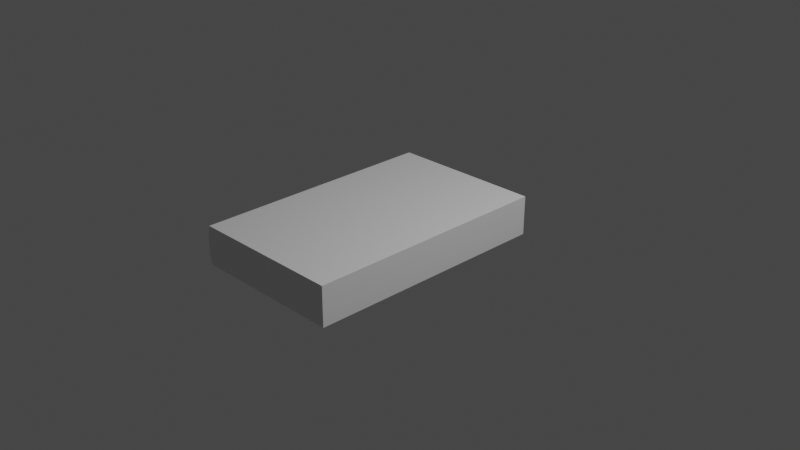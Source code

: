 # Source: Book1.blend  (saved by Blender 2.92.15; exported with 4.5.12 LTS)
import bpy
from mathutils import Matrix  # noqa: F401  (used for matrix-valued properties, if any)

bpy.ops.wm.read_factory_settings(use_empty=True)
scene = bpy.context.scene
scene.name = 'Scene'

# ---- collections
col_collection = bpy.data.collections.new('Collection'); scene.collection.children.link(col_collection)

# ---- materials (node trees are filled in below, after node groups)
mat_material = bpy.data.materials.new('Material')
mat_material.alpha_threshold = 0.0
mat_material.use_transparent_shadow = False
mat_material.line_color = (0.0, 0.0, 0.0, 1.0)

# ---- material node trees
mat_material.use_nodes = True; mat_material.node_tree.nodes.clear()
_N = mat_material.node_tree.nodes; _L = mat_material.node_tree.links
n0 = _N.new('ShaderNodeOutputMaterial'); n0.name = 'Material Output'; n0.location = (300, 300)
n1 = _N.new('ShaderNodeBsdfPrincipled'); n1.name = 'Principled BSDF'; n1.location = (10, 300)
n1.distribution = 'GGX'
n1.subsurface_method = 'BURLEY'
n1.inputs[2].default_value = 0.4
n1.inputs[3].default_value = 1.45
n1.inputs[27].default_value = (0.0, 0.0, 0.0, 1.0)
n1.inputs[28].default_value = 1.0
_L.new(n1.outputs[0], n0.inputs[0])
n0.is_active_output = True

# ---- world
world_world = bpy.data.worlds.new('World'); scene.world = world_world
world_world.use_nodes = True; world_world.node_tree.nodes.clear()
_N = world_world.node_tree.nodes; _L = world_world.node_tree.links
n0 = _N.new('ShaderNodeOutputWorld'); n0.name = 'World Output'; n0.location = (300, 300)
n1 = _N.new('ShaderNodeBackground'); n1.name = 'Background'; n1.location = (10, 300)
n1.inputs[0].default_value = (0.05088, 0.05088, 0.05088, 1.0)
_L.new(n1.outputs[0], n0.inputs[0])
n0.is_active_output = True
world_world.color = (0.05088, 0.05088, 0.05088)
world_world.use_sun_shadow = False
world_world.sun_shadow_jitter_overblur = 0.0

# ---- cameras
cam_camera = bpy.data.cameras.new('Camera')
cam_camera.clip_end = 100.0
cam_camera.ortho_scale = 7.314

# ---- lights
light_light = bpy.data.lights.new('Light', 'POINT')
light_light.transmission_factor = 0.0
light_light.energy = 1000.0
light_light.shadow_soft_size = 0.1
light_light.shadow_maximum_resolution = 0.006
light_light.use_absolute_resolution = True

# ---- meshes
me_cube = bpy.data.meshes.new('Cube')
me_cube.from_pydata([(0.9904, 1.0, 2.73), (1.0, 1.0, -0.2549), (0.9904, -1.673, 2.73), (1.0, -1.673, -0.2549), (0.5647, 1.0, 2.745), (0.5742, 1.0, -0.2398), (0.5647, -1.673, 2.745), (0.5742, -1.673, -0.2398), (0.9986, -1.088, -0.2565), (0.9921, -0.9262, -0.2567), (0.9926, -0.06204, -0.2559), (0.994, 0.1083, -0.2557), (0.7867, 1.0, -0.2949), (0.7776, -1.673, 2.737), (0.7867, -1.673, -0.2949), (0.7776, 1.0, 2.737), (0.6803, 1.0, -0.2911), (0.6711, -1.673, 2.741), (0.6803, -1.673, -0.2911), (0.6711, 1.0, 2.741), (0.8932, -1.673, -0.2987), (0.884, 1.0, 2.734), (0.8932, 1.0, -0.2987), (0.884, -1.673, 2.734), (0.8932, -0.3713, -0.2987), (0.9923, -0.3723, -0.2563), (0.5742, -0.3817, -0.2398), (0.7867, -0.3737, -0.2949), (0.6803, -0.3761, -0.2911)], [], [(19, 4, 6, 17), (18, 17, 6, 7), (7, 6, 4, 5, 26), (1, 0, 2, 3, 8, 9, 25, 10, 11), (22, 21, 0, 1), (22, 1, 11, 10, 25, 24), (16, 12, 27, 28), (16, 19, 15, 12), (20, 23, 13, 14), (21, 15, 13, 23), (5, 4, 19, 16), (5, 16, 28, 26), (14, 13, 17, 18), (15, 19, 17, 13), (0, 21, 23, 2), (3, 2, 23, 20), (12, 22, 24, 27), (12, 15, 21, 22), (26, 28, 18, 7), (24, 25, 9, 8, 3, 20), (27, 24, 20, 14), (28, 27, 14, 18)])
_uv = me_cube.uv_layers.new(name='UVMap')
_uv.uv.foreach_set('vector', [0.8893, 0.03917, 0.9887, 0.03917, 0.9887, 0.3108, 0.8893, 0.3108, 0.5894, 0.242, 0.9706, 0.242, 0.9706, 0.3089, 0.5894, 0.3089, 0.5173, 0.9897, 0.9227, 0.9897, 0.9227, 0.3803, 0.5173, 0.3803, 0.5173, 0.7224, 0.4662, 0.3933, 0.07377, 0.3933, 0.07377, 0.9967, 0.4662, 0.9967, 0.4662, 0.9043, 0.4662, 0.8833, 0.4662, 0.7741, 0.4662, 0.6665, 0.4662, 0.6132, 0.5862, 0.2534, 0.9738, 0.2534, 0.9738, 0.3218, 0.5862, 0.3218, 0.1022, 0.02258, 0.02444, 0.02258, 0.02444, 0.1225, 0.02444, 0.2711, 0.02835, 0.3546, 0.1022, 0.3285, 0.2578, 0.02258, 0.18, 0.02258, 0.18, 0.3289, 0.2578, 0.3294, 0.5862, 0.1166, 0.9738, 0.1166, 0.9738, 0.185, 0.5862, 0.185, 0.5894, 0.108, 0.9706, 0.108, 0.9706, 0.175, 0.5894, 0.175, 0.6907, 0.03917, 0.79, 0.03917, 0.79, 0.3108, 0.6907, 0.3108, 0.5862, 0.04819, 0.9738, 0.04819, 0.9738, 0.1166, 0.5862, 0.1166, 0.3356, 0.02258, 0.2578, 0.02258, 0.2578, 0.3294, 0.3356, 0.3306, 0.5894, 0.175, 0.9706, 0.175, 0.9706, 0.242, 0.5894, 0.242, 0.79, 0.03917, 0.8893, 0.03917, 0.8893, 0.3108, 0.79, 0.3108, 0.5913, 0.03917, 0.6907, 0.03917, 0.6907, 0.3108, 0.5913, 0.3108, 0.5894, 0.04108, 0.9706, 0.04108, 0.9706, 0.108, 0.5894, 0.108, 0.18, 0.02258, 0.1022, 0.02258, 0.1022, 0.3285, 0.18, 0.3289, 0.5862, 0.185, 0.9738, 0.185, 0.9738, 0.2534, 0.5862, 0.2534, 0.5553, 0.03356, 0.4826, 0.03204, 0.4826, 0.3467, 0.5553, 0.3467, 0.3374, 0.03078, 0.2684, 0.06481, 0.2721, 0.1751, 0.2647, 0.2373, 0.2647, 0.3467, 0.3374, 0.3467, 0.41, 0.03141, 0.3374, 0.03078, 0.3374, 0.3467, 0.41, 0.3467, 0.4826, 0.03204, 0.41, 0.03141, 0.41, 0.3467, 0.4826, 0.3467])
_ca = me_cube.color_attributes.new('Col', 'BYTE_COLOR', 'CORNER')
_ca.data.foreach_set('color', [1.0, 1.0, 1.0, 1.0, 1.0, 1.0, 1.0, 1.0, 1.0, 1.0, 1.0, 1.0, 1.0, 1.0, 1.0, 1.0, 1.0, 1.0, 1.0, 1.0, 1.0, 1.0, 1.0, 1.0, 1.0, 1.0, 1.0, 1.0, 1.0, 1.0, 1.0, 1.0, 1.0, 1.0, 1.0, 1.0, 1.0, 1.0, 1.0, 1.0, 1.0, 1.0, 1.0, 1.0, 1.0, 1.0, 1.0, 1.0, 1.0, 1.0, 1.0, 1.0, 1.0, 1.0, 1.0, 1.0, 1.0, 1.0, 1.0, 1.0, 1.0, 1.0, 1.0, 1.0, 1.0, 1.0, 1.0, 1.0, 1.0, 1.0, 1.0, 1.0, 1.0, 1.0, 1.0, 1.0, 1.0, 1.0, 1.0, 1.0, 1.0, 1.0, 1.0, 1.0, 1.0, 1.0, 1.0, 1.0, 1.0, 1.0, 1.0, 1.0, 1.0, 1.0, 1.0, 1.0, 1.0, 1.0, 1.0, 1.0, 1.0, 1.0, 1.0, 1.0, 1.0, 1.0, 1.0, 1.0, 1.0, 1.0, 1.0, 1.0, 1.0, 1.0, 1.0, 1.0, 1.0, 1.0, 1.0, 1.0, 1.0, 1.0, 1.0, 1.0, 1.0, 1.0, 1.0, 1.0, 1.0, 1.0, 1.0, 1.0, 1.0, 1.0, 1.0, 1.0, 1.0, 1.0, 1.0, 1.0, 1.0, 1.0, 1.0, 1.0, 1.0, 1.0, 1.0, 1.0, 1.0, 1.0, 1.0, 1.0, 1.0, 1.0, 1.0, 1.0, 1.0, 1.0, 1.0, 1.0, 1.0, 1.0, 1.0, 1.0, 1.0, 1.0, 1.0, 1.0, 1.0, 1.0, 1.0, 1.0, 1.0, 1.0, 1.0, 1.0, 1.0, 1.0, 1.0, 1.0, 1.0, 1.0, 1.0, 1.0, 1.0, 1.0, 1.0, 1.0, 1.0, 1.0, 1.0, 1.0, 1.0, 1.0, 1.0, 1.0, 1.0, 1.0, 1.0, 1.0, 1.0, 1.0, 1.0, 1.0, 1.0, 1.0, 1.0, 1.0, 1.0, 1.0, 1.0, 1.0, 1.0, 1.0, 1.0, 1.0, 1.0, 1.0, 1.0, 1.0, 1.0, 1.0, 1.0, 1.0, 1.0, 1.0, 1.0, 1.0, 1.0, 1.0, 1.0, 1.0, 1.0, 1.0, 1.0, 1.0, 1.0, 1.0, 1.0, 1.0, 1.0, 1.0, 1.0, 1.0, 1.0, 1.0, 1.0, 1.0, 1.0, 1.0, 1.0, 1.0, 1.0, 1.0, 1.0, 1.0, 1.0, 1.0, 1.0, 1.0, 1.0, 1.0, 1.0, 1.0, 1.0, 1.0, 1.0, 1.0, 1.0, 1.0, 1.0, 1.0, 1.0, 1.0, 1.0, 1.0, 1.0, 1.0, 1.0, 1.0, 1.0, 1.0, 1.0, 1.0, 1.0, 1.0, 1.0, 1.0, 1.0, 1.0, 1.0, 1.0, 1.0, 1.0, 1.0, 1.0, 1.0, 1.0, 1.0, 1.0, 1.0, 1.0, 1.0, 1.0, 1.0, 1.0, 1.0, 1.0, 1.0, 1.0, 1.0, 1.0, 1.0, 1.0, 1.0, 1.0, 1.0, 1.0, 1.0, 1.0, 1.0, 1.0, 1.0, 1.0, 1.0, 1.0, 1.0, 1.0, 1.0, 1.0, 1.0, 1.0, 1.0, 1.0, 1.0, 1.0, 1.0, 1.0, 1.0, 1.0, 1.0, 1.0, 1.0, 1.0, 1.0, 1.0, 1.0, 1.0, 1.0, 1.0, 1.0, 1.0, 1.0, 1.0, 1.0, 1.0, 1.0, 1.0, 1.0, 1.0, 1.0, 1.0, 1.0, 1.0, 1.0, 1.0, 1.0, 1.0, 1.0, 1.0, 1.0, 1.0, 1.0, 1.0, 1.0, 1.0, 1.0, 1.0, 1.0, 1.0, 1.0, 1.0, 1.0, 1.0, 1.0, 1.0, 1.0, 1.0, 1.0, 1.0, 1.0, 1.0])
me_cube.materials.append(mat_material)
me_cube.use_remesh_preserve_volume = False
me_cube.use_remesh_preserve_attributes = False
me_cube.use_mirror_vertex_groups = False
me_cube.update()

# ---- objects
ob_cube = bpy.data.objects.new('Cube', me_cube)
ob_light = bpy.data.objects.new('Light', light_light)
ob_camera = bpy.data.objects.new('Camera', cam_camera)

# ---- transforms, parenting, visibility, modifiers, constraints
ob_cube.location = (-0.7733, 0.0, 0.7404)
ob_cube.rotation_euler = (0.0, -4.728, 0.0)
ob_cube.scale = (1.0, 1.0, 0.5707)
ob_cube.lock_rotations_4d = False
ob_cube.empty_display_type = 'ARROWS'
ob_cube.lineart.crease_threshold = 0.0
ob_light.location = (4.076, 1.005, 5.904)
ob_light.rotation_euler = (0.6503, 0.05522, 1.866)
ob_light.lock_rotations_4d = False
ob_light.empty_display_type = 'ARROWS'
ob_light.color = (0.0, 0.0, 0.0, 0.0)
ob_light.lineart.crease_threshold = 0.0
ob_camera.location = (7.359, -6.926, 4.958)
ob_camera.rotation_euler = (1.109, 0.0, 0.8149)
ob_camera.lock_rotations_4d = False
ob_camera.empty_display_type = 'ARROWS'
ob_camera.color = (0.0, 0.0, 0.0, 0.0)
ob_camera.display_type = 'WIRE'
ob_camera.lineart.crease_threshold = 0.0

# ---- collection membership
col_collection.objects.link(ob_cube)
col_collection.objects.link(ob_light)
col_collection.objects.link(ob_camera)

# ---- scene / render settings (as saved in the file)
scene.camera = ob_camera
scene.frame_start = 1; scene.frame_end = 250; scene.frame_set(1)
scene.render.engine = 'BLENDER_EEVEE_NEXT'
scene.cycles.use_denoising = False
scene.cycles.samples = 128
scene.cycles.sampling_pattern = 'TABULATED_SOBOL'
scene.cycles.use_adaptive_sampling = False
scene.cycles.use_light_tree = False
scene.view_settings.view_transform = 'Filmic'
bpy.context.view_layer.update()
